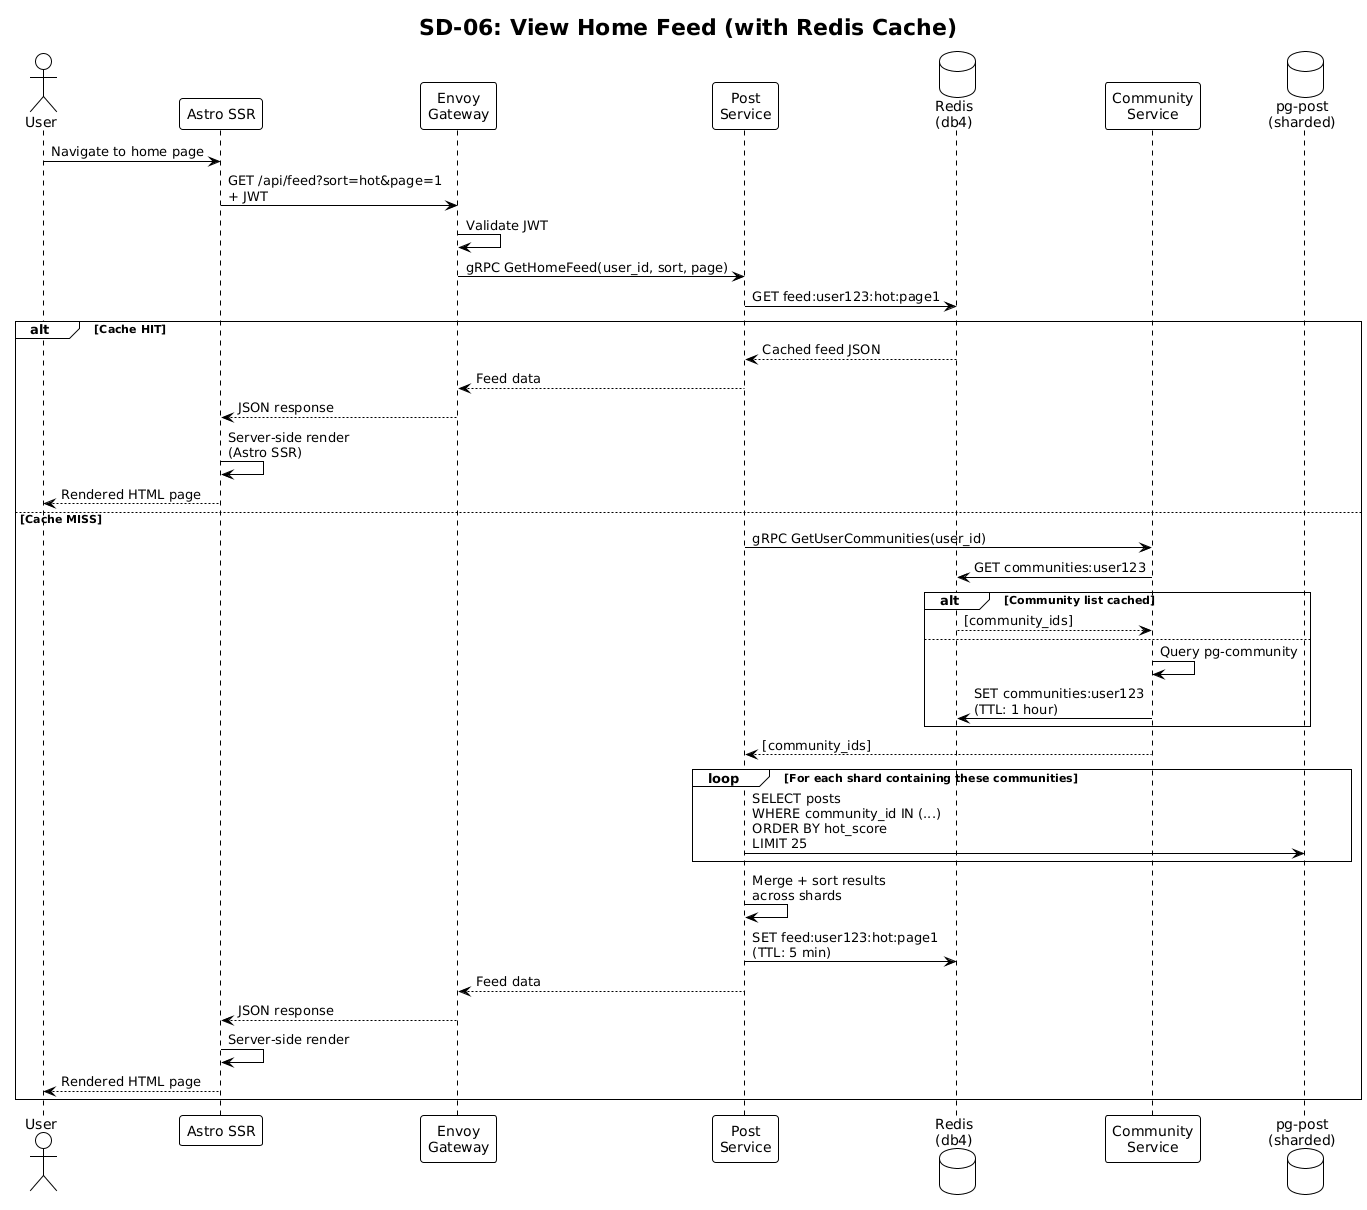

The diagram above was rendered by PlantUML. Its source (embedded in the PNG):
@startuml
!theme plain
skinparam backgroundColor #FEFEFE
title SD-06: View Home Feed (with Redis Cache)

actor "User" as U
participant "Astro SSR" as FE
participant "Envoy\nGateway" as GW
participant "Post\nService" as POST
database "Redis\n(db4)" as CACHE
participant "Community\nService" as COMM
database "pg-post\n(sharded)" as DB

U -> FE : Navigate to home page
FE -> GW : GET /api/feed?sort=hot&page=1\n+ JWT
GW -> GW : Validate JWT

GW -> POST : gRPC GetHomeFeed(user_id, sort, page)

POST -> CACHE : GET feed:user123:hot:page1
alt Cache HIT
    CACHE --> POST : Cached feed JSON
    POST --> GW : Feed data
    GW --> FE : JSON response
    FE -> FE : Server-side render\n(Astro SSR)
    FE --> U : Rendered HTML page
else Cache MISS
    POST -> COMM : gRPC GetUserCommunities(user_id)
    COMM -> CACHE : GET communities:user123
    alt Community list cached
        CACHE --> COMM : [community_ids]
    else
        COMM -> COMM : Query pg-community
        COMM -> CACHE : SET communities:user123\n(TTL: 1 hour)
    end
    COMM --> POST : [community_ids]

    loop For each shard containing these communities
        POST -> DB : SELECT posts\nWHERE community_id IN (...)\nORDER BY hot_score\nLIMIT 25
    end
    POST -> POST : Merge + sort results\nacross shards
    POST -> CACHE : SET feed:user123:hot:page1\n(TTL: 5 min)
    POST --> GW : Feed data
    GW --> FE : JSON response
    FE -> FE : Server-side render
    FE --> U : Rendered HTML page
end
@enduml